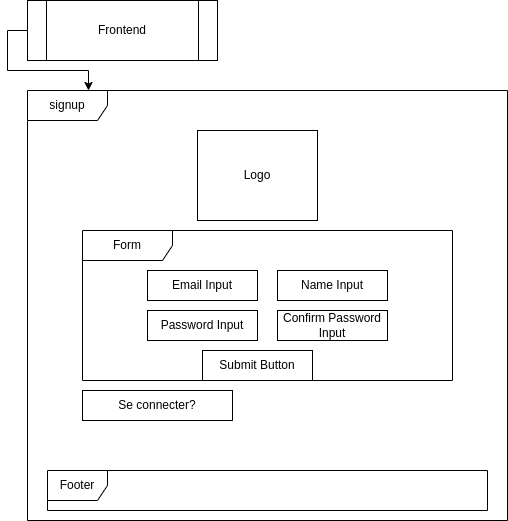

The diagram above was exported from draw.io. Its source (the exported page's mxGraphModel, read from the mxfile embedded in the PNG):
<mxGraphModel dx="748" dy="526" grid="1" gridSize="10" guides="1" tooltips="1" connect="1" arrows="1" fold="1" page="1" pageScale="1" pageWidth="850" pageHeight="1100" math="0" shadow="0">
  <root>
    <mxCell id="5C45fWnL4Y1afnh_8PDh-0" />
    <mxCell id="5C45fWnL4Y1afnh_8PDh-1" parent="5C45fWnL4Y1afnh_8PDh-0" />
    <mxCell id="5C45fWnL4Y1afnh_8PDh-2" style="edgeStyle=orthogonalEdgeStyle;rounded=0;orthogonalLoop=1;jettySize=auto;html=1;exitX=0;exitY=0.5;exitDx=0;exitDy=0;" edge="1" parent="5C45fWnL4Y1afnh_8PDh-1" source="5C45fWnL4Y1afnh_8PDh-3">
      <mxGeometry relative="1" as="geometry">
        <mxPoint x="161" y="110" as="targetPoint" />
        <Array as="points">
          <mxPoint x="80" y="50" />
          <mxPoint x="80" y="90" />
          <mxPoint x="161" y="90" />
        </Array>
      </mxGeometry>
    </mxCell>
    <mxCell id="5C45fWnL4Y1afnh_8PDh-3" value="Frontend" style="shape=process;whiteSpace=wrap;html=1;backgroundOutline=1;" vertex="1" parent="5C45fWnL4Y1afnh_8PDh-1">
      <mxGeometry x="100" y="20" width="190" height="60" as="geometry" />
    </mxCell>
    <mxCell id="5C45fWnL4Y1afnh_8PDh-4" value="signup" style="shape=umlFrame;whiteSpace=wrap;html=1;pointerEvents=0;width=80;height=30;" vertex="1" parent="5C45fWnL4Y1afnh_8PDh-1">
      <mxGeometry x="100" y="110" width="480" height="430" as="geometry" />
    </mxCell>
    <mxCell id="5C45fWnL4Y1afnh_8PDh-5" value="Form" style="shape=umlFrame;whiteSpace=wrap;html=1;pointerEvents=0;width=90;height=30;" vertex="1" parent="5C45fWnL4Y1afnh_8PDh-1">
      <mxGeometry x="155" y="250" width="370" height="150" as="geometry" />
    </mxCell>
    <mxCell id="5C45fWnL4Y1afnh_8PDh-6" value="Footer" style="shape=umlFrame;whiteSpace=wrap;html=1;pointerEvents=0;" vertex="1" parent="5C45fWnL4Y1afnh_8PDh-1">
      <mxGeometry x="120" y="490" width="440" height="40" as="geometry" />
    </mxCell>
    <mxCell id="5C45fWnL4Y1afnh_8PDh-7" value="Email Input" style="rounded=0;whiteSpace=wrap;html=1;" vertex="1" parent="5C45fWnL4Y1afnh_8PDh-1">
      <mxGeometry x="220" y="290" width="110" height="30" as="geometry" />
    </mxCell>
    <mxCell id="5C45fWnL4Y1afnh_8PDh-8" value="Name Input" style="rounded=0;whiteSpace=wrap;html=1;" vertex="1" parent="5C45fWnL4Y1afnh_8PDh-1">
      <mxGeometry x="350" y="290" width="110" height="30" as="geometry" />
    </mxCell>
    <mxCell id="5C45fWnL4Y1afnh_8PDh-9" value="Se connecter?" style="rounded=0;whiteSpace=wrap;html=1;" vertex="1" parent="5C45fWnL4Y1afnh_8PDh-1">
      <mxGeometry x="155" y="410" width="150" height="30" as="geometry" />
    </mxCell>
    <mxCell id="5C45fWnL4Y1afnh_8PDh-11" value="Logo" style="rounded=0;whiteSpace=wrap;html=1;" vertex="1" parent="5C45fWnL4Y1afnh_8PDh-1">
      <mxGeometry x="270" y="150" width="120" height="90" as="geometry" />
    </mxCell>
    <mxCell id="5C45fWnL4Y1afnh_8PDh-12" value="Submit Button" style="rounded=0;whiteSpace=wrap;html=1;" vertex="1" parent="5C45fWnL4Y1afnh_8PDh-1">
      <mxGeometry x="275" y="370" width="110" height="30" as="geometry" />
    </mxCell>
    <mxCell id="DN9WbYY5Wpbb0mcpLrJF-0" value="Confirm Password Input" style="rounded=0;whiteSpace=wrap;html=1;" vertex="1" parent="5C45fWnL4Y1afnh_8PDh-1">
      <mxGeometry x="350" y="330" width="110" height="30" as="geometry" />
    </mxCell>
    <mxCell id="DN9WbYY5Wpbb0mcpLrJF-1" value="Password Input" style="rounded=0;whiteSpace=wrap;html=1;" vertex="1" parent="5C45fWnL4Y1afnh_8PDh-1">
      <mxGeometry x="220" y="330" width="110" height="30" as="geometry" />
    </mxCell>
  </root>
</mxGraphModel>